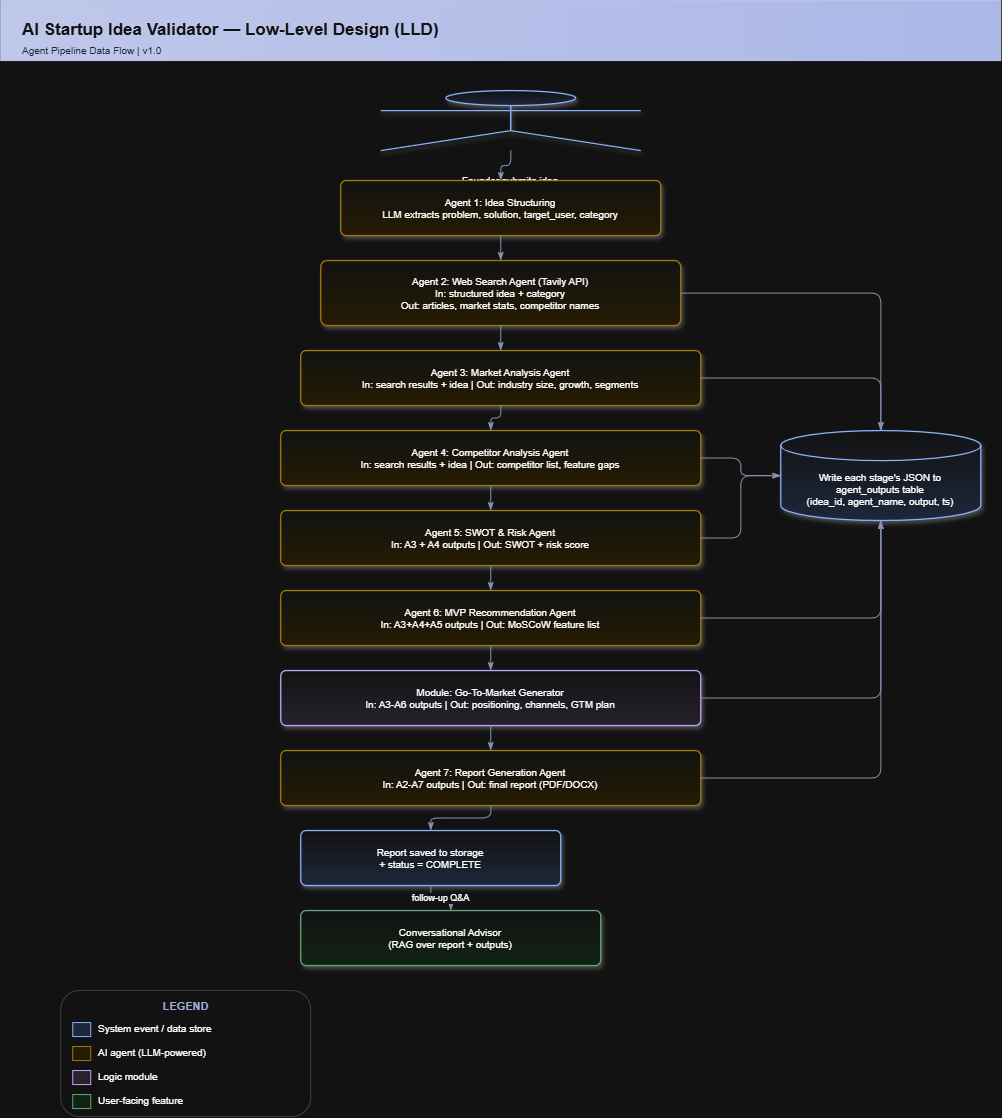

The diagram above was exported from draw.io. Its source (the exported page's mxGraphModel, read from the mxfile embedded in the PNG):
<mxGraphModel dx="1873" dy="1138" grid="1" gridSize="10" guides="1" tooltips="1" connect="1" arrows="1" fold="1" page="1" pageScale="1" pageWidth="1000" pageHeight="1150" math="0" shadow="0">
  <root>
    <mxCell id="0" />
    <mxCell id="1" parent="0" />
    <mxCell id="e1" parent="1" style="rounded=0;whiteSpace=wrap;html=1;fillColor=#1F2A52;gradientColor=#2F3D74;gradientDirection=east;strokeColor=#1F2A52;fontColor=#FFFFFF;fontStyle=1;fontSize=17;fontFamily=Helvetica;align=left;spacingLeft=20;" value="AI Startup Idea Validator — Low-Level Design (LLD)" vertex="1">
      <mxGeometry height="60" width="1000" as="geometry" />
    </mxCell>
    <mxCell id="e2" parent="1" style="rounded=0;whiteSpace=wrap;html=1;fillColor=none;strokeColor=none;fontColor=#DCE7FF;fontSize=10;fontFamily=Helvetica;align=left;" value="Agent Pipeline Data Flow  |  v1.0" vertex="1">
      <mxGeometry height="20" width="700" x="20" y="40" as="geometry" />
    </mxCell>
    <mxCell id="e3" parent="1" style="shape=umlActor;verticalLabelPosition=bottom;labelBackgroundColor=none;whiteSpace=wrap;html=1;fillColor=#DCE7FF;gradientColor=#FFFFFF;gradientDirection=north;strokeColor=#1F4EA1;fontSize=10;fontFamily=Helvetica;shadow=1;strokeWidth=1.3;" value="Founder submits idea" vertex="1">
      <mxGeometry height="60" width="260" x="380" y="90" as="geometry" />
    </mxCell>
    <mxCell id="e4" parent="1" style="rounded=1;arcSize=10;whiteSpace=wrap;html=1;fillColor=#FFF3D6;gradientColor=#FFFFFF;gradientDirection=north;strokeColor=#B8860B;fontSize=10;fontFamily=Helvetica;shadow=1;strokeWidth=1.3;" value="Agent 1: Idea Structuring&#10;LLM extracts problem, solution, target_user, category" vertex="1">
      <mxGeometry height="55" width="320" x="340" y="180" as="geometry" />
    </mxCell>
    <mxCell id="e5" parent="1" style="rounded=1;arcSize=10;whiteSpace=wrap;html=1;fillColor=#FFF3D6;gradientColor=#FFFFFF;gradientDirection=north;strokeColor=#B8860B;fontSize=10;fontFamily=Helvetica;shadow=1;strokeWidth=1.3;" value="Agent 2: Web Search Agent (Tavily API)&#10;In: structured idea + category&#10;Out: articles, market stats, competitor names" vertex="1">
      <mxGeometry height="65" width="360" x="320" y="260" as="geometry" />
    </mxCell>
    <mxCell id="e6" parent="1" style="rounded=1;arcSize=10;whiteSpace=wrap;html=1;fillColor=#FFF3D6;gradientColor=#FFFFFF;gradientDirection=north;strokeColor=#B8860B;fontSize=10;fontFamily=Helvetica;shadow=1;strokeWidth=1.3;" value="Agent 3: Market Analysis Agent&#10;In: search results + idea | Out: industry size, growth, segments" vertex="1">
      <mxGeometry height="55" width="400" x="300" y="350" as="geometry" />
    </mxCell>
    <mxCell id="e7" parent="1" style="rounded=1;arcSize=10;whiteSpace=wrap;html=1;fillColor=#FFF3D6;gradientColor=#FFFFFF;gradientDirection=north;strokeColor=#B8860B;fontSize=10;fontFamily=Helvetica;shadow=1;strokeWidth=1.3;" value="Agent 4: Competitor Analysis Agent&#10;In: search results + idea | Out: competitor list, feature gaps" vertex="1">
      <mxGeometry height="55" width="420" x="280" y="430" as="geometry" />
    </mxCell>
    <mxCell id="e8" parent="1" style="rounded=1;arcSize=10;whiteSpace=wrap;html=1;fillColor=#FFF3D6;gradientColor=#FFFFFF;gradientDirection=north;strokeColor=#B8860B;fontSize=10;fontFamily=Helvetica;shadow=1;strokeWidth=1.3;" value="Agent 5: SWOT &amp; Risk Agent&#10;In: A3 + A4 outputs | Out: SWOT + risk score" vertex="1">
      <mxGeometry height="55" width="420" x="280" y="510" as="geometry" />
    </mxCell>
    <mxCell id="e9" parent="1" style="rounded=1;arcSize=10;whiteSpace=wrap;html=1;fillColor=#FFF3D6;gradientColor=#FFFFFF;gradientDirection=north;strokeColor=#B8860B;fontSize=10;fontFamily=Helvetica;shadow=1;strokeWidth=1.3;" value="Agent 6: MVP Recommendation Agent&#10;In: A3+A4+A5 outputs | Out: MoSCoW feature list" vertex="1">
      <mxGeometry height="55" width="420" x="280" y="590" as="geometry" />
    </mxCell>
    <mxCell id="e10" parent="1" style="rounded=1;arcSize=10;whiteSpace=wrap;html=1;fillColor=#EDE7F6;gradientColor=#FFFFFF;gradientDirection=north;strokeColor=#5E35B1;fontSize=10;fontFamily=Helvetica;shadow=1;strokeWidth=1.3;" value="Module: Go-To-Market Generator&#10;In: A3-A6 outputs | Out: positioning, channels, GTM plan" vertex="1">
      <mxGeometry height="55" width="420" x="280" y="670" as="geometry" />
    </mxCell>
    <mxCell id="e11" parent="1" style="rounded=1;arcSize=10;whiteSpace=wrap;html=1;fillColor=#FFF3D6;gradientColor=#FFFFFF;gradientDirection=north;strokeColor=#B8860B;fontSize=10;fontFamily=Helvetica;shadow=1;strokeWidth=1.3;" value="Agent 7: Report Generation Agent&#10;In: A2-A7 outputs | Out: final report (PDF/DOCX)" vertex="1">
      <mxGeometry height="55" width="420" x="280" y="750" as="geometry" />
    </mxCell>
    <mxCell id="e12" parent="1" style="shape=cylinder3;boundedLbl=1;whiteSpace=wrap;html=1;fillColor=#DCE7FF;gradientColor=#FFFFFF;gradientDirection=north;strokeColor=#1F4EA1;fontSize=10;fontFamily=Helvetica;shadow=1;strokeWidth=1.3;" value="Write each stage's JSON to&#10;agent_outputs table&#10;(idea_id, agent_name, output, ts)" vertex="1">
      <mxGeometry height="90" width="200" x="780" y="430" as="geometry" />
    </mxCell>
    <mxCell id="e13" parent="1" style="rounded=1;arcSize=10;whiteSpace=wrap;html=1;fillColor=#DCE7FF;gradientColor=#FFFFFF;gradientDirection=north;strokeColor=#1F4EA1;fontSize=10;fontFamily=Helvetica;shadow=1;strokeWidth=1.3;" value="Report saved to storage&#10;+ status = COMPLETE" vertex="1">
      <mxGeometry height="55" width="260" x="300" y="830" as="geometry" />
    </mxCell>
    <mxCell id="e14" parent="1" style="rounded=1;arcSize=10;whiteSpace=wrap;html=1;fillColor=#DFF5E3;gradientColor=#FFFFFF;gradientDirection=north;strokeColor=#2E7D46;fontSize=10;fontFamily=Helvetica;shadow=1;strokeWidth=1.3;" value="Conversational Advisor&#10;(RAG over report + outputs)" vertex="1">
      <mxGeometry height="55" width="300" x="300" y="910" as="geometry" />
    </mxCell>
    <mxCell id="e15" edge="1" parent="1" source="e3" style="edgeStyle=orthogonalEdgeStyle;rounded=1;html=1;fontSize=9;fontFamily=Helvetica;strokeColor=#5A6B8C;endArrow=classicThin;" target="e4" value="">
      <mxGeometry relative="1" as="geometry" />
    </mxCell>
    <mxCell id="e16" edge="1" parent="1" source="e4" style="edgeStyle=orthogonalEdgeStyle;rounded=1;html=1;fontSize=9;fontFamily=Helvetica;strokeColor=#5A6B8C;endArrow=classicThin;" target="e5" value="">
      <mxGeometry relative="1" as="geometry" />
    </mxCell>
    <mxCell id="e17" edge="1" parent="1" source="e5" style="edgeStyle=orthogonalEdgeStyle;rounded=1;html=1;fontSize=9;fontFamily=Helvetica;strokeColor=#5A6B8C;endArrow=classicThin;" target="e6" value="">
      <mxGeometry relative="1" as="geometry" />
    </mxCell>
    <mxCell id="e18" edge="1" parent="1" source="e6" style="edgeStyle=orthogonalEdgeStyle;rounded=1;html=1;fontSize=9;fontFamily=Helvetica;strokeColor=#5A6B8C;endArrow=classicThin;" target="e7" value="">
      <mxGeometry relative="1" as="geometry" />
    </mxCell>
    <mxCell id="e19" edge="1" parent="1" source="e7" style="edgeStyle=orthogonalEdgeStyle;rounded=1;html=1;fontSize=9;fontFamily=Helvetica;strokeColor=#5A6B8C;endArrow=classicThin;" target="e8" value="">
      <mxGeometry relative="1" as="geometry" />
    </mxCell>
    <mxCell id="e20" edge="1" parent="1" source="e8" style="edgeStyle=orthogonalEdgeStyle;rounded=1;html=1;fontSize=9;fontFamily=Helvetica;strokeColor=#5A6B8C;endArrow=classicThin;" target="e9" value="">
      <mxGeometry relative="1" as="geometry" />
    </mxCell>
    <mxCell id="e21" edge="1" parent="1" source="e9" style="edgeStyle=orthogonalEdgeStyle;rounded=1;html=1;fontSize=9;fontFamily=Helvetica;strokeColor=#5A6B8C;endArrow=classicThin;" target="e10" value="">
      <mxGeometry relative="1" as="geometry" />
    </mxCell>
    <mxCell id="e22" edge="1" parent="1" source="e10" style="edgeStyle=orthogonalEdgeStyle;rounded=1;html=1;fontSize=9;fontFamily=Helvetica;strokeColor=#5A6B8C;endArrow=classicThin;" target="e11" value="">
      <mxGeometry relative="1" as="geometry" />
    </mxCell>
    <mxCell id="e23" edge="1" parent="1" source="e11" style="edgeStyle=orthogonalEdgeStyle;rounded=1;html=1;fontSize=9;fontFamily=Helvetica;strokeColor=#5A6B8C;endArrow=classicThin;" target="e13" value="">
      <mxGeometry relative="1" as="geometry" />
    </mxCell>
    <mxCell id="e24" edge="1" parent="1" source="e13" style="edgeStyle=orthogonalEdgeStyle;rounded=1;html=1;fontSize=9;fontFamily=Helvetica;strokeColor=#5A6B8C;endArrow=classicThin;" target="e14" value="follow-up Q&amp;A">
      <mxGeometry relative="1" as="geometry" />
    </mxCell>
    <mxCell id="e25" edge="1" parent="1" source="e5" style="edgeStyle=orthogonalEdgeStyle;rounded=1;html=1;fontSize=9;fontFamily=Helvetica;strokeColor=#5A6B8C;endArrow=classicThin;" target="e12" value="">
      <mxGeometry relative="1" as="geometry" />
    </mxCell>
    <mxCell id="e26" edge="1" parent="1" source="e6" style="edgeStyle=orthogonalEdgeStyle;rounded=1;html=1;fontSize=9;fontFamily=Helvetica;strokeColor=#5A6B8C;endArrow=classicThin;" target="e12" value="">
      <mxGeometry relative="1" as="geometry" />
    </mxCell>
    <mxCell id="e27" edge="1" parent="1" source="e7" style="edgeStyle=orthogonalEdgeStyle;rounded=1;html=1;fontSize=9;fontFamily=Helvetica;strokeColor=#5A6B8C;endArrow=classicThin;" target="e12" value="">
      <mxGeometry relative="1" as="geometry" />
    </mxCell>
    <mxCell id="e28" edge="1" parent="1" source="e8" style="edgeStyle=orthogonalEdgeStyle;rounded=1;html=1;fontSize=9;fontFamily=Helvetica;strokeColor=#5A6B8C;endArrow=classicThin;" target="e12" value="">
      <mxGeometry relative="1" as="geometry" />
    </mxCell>
    <mxCell id="e29" edge="1" parent="1" source="e9" style="edgeStyle=orthogonalEdgeStyle;rounded=1;html=1;fontSize=9;fontFamily=Helvetica;strokeColor=#5A6B8C;endArrow=classicThin;" target="e12" value="">
      <mxGeometry relative="1" as="geometry" />
    </mxCell>
    <mxCell id="e30" edge="1" parent="1" source="e10" style="edgeStyle=orthogonalEdgeStyle;rounded=1;html=1;fontSize=9;fontFamily=Helvetica;strokeColor=#5A6B8C;endArrow=classicThin;" target="e12" value="">
      <mxGeometry relative="1" as="geometry" />
    </mxCell>
    <mxCell id="e31" edge="1" parent="1" source="e11" style="edgeStyle=orthogonalEdgeStyle;rounded=1;html=1;fontSize=9;fontFamily=Helvetica;strokeColor=#5A6B8C;endArrow=classicThin;" target="e12" value="">
      <mxGeometry relative="1" as="geometry" />
    </mxCell>
    <mxCell id="e32" parent="1" style="rounded=1;html=1;fillColor=#FFFFFF;strokeColor=#CCCCCC;" value="" vertex="1">
      <mxGeometry height="126" width="250" x="60" y="990" as="geometry" />
    </mxCell>
    <mxCell id="e33" parent="1" style="rounded=0;html=1;fillColor=none;strokeColor=none;fontStyle=1;fontFamily=Helvetica;fontSize=11;fontColor=#3D4B7A;" value="LEGEND" vertex="1">
      <mxGeometry height="20" width="230" x="70" y="996" as="geometry" />
    </mxCell>
    <mxCell id="e34" parent="1" style="rounded=0;html=1;fillColor=#DCE7FF;strokeColor=#1F4EA1;" value="" vertex="1">
      <mxGeometry height="14" width="18" x="72" y="1022" as="geometry" />
    </mxCell>
    <mxCell id="e35" parent="1" style="rounded=0;html=1;fillColor=none;strokeColor=none;fontFamily=Helvetica;fontSize=10;align=left;" value="System event / data store" vertex="1">
      <mxGeometry height="20" width="204" x="96" y="1018" as="geometry" />
    </mxCell>
    <mxCell id="e36" parent="1" style="rounded=0;html=1;fillColor=#FFF3D6;strokeColor=#B8860B;" value="" vertex="1">
      <mxGeometry height="14" width="18" x="72" y="1046" as="geometry" />
    </mxCell>
    <mxCell id="e37" parent="1" style="rounded=0;html=1;fillColor=none;strokeColor=none;fontFamily=Helvetica;fontSize=10;align=left;" value="AI agent (LLM-powered)" vertex="1">
      <mxGeometry height="20" width="204" x="96" y="1042" as="geometry" />
    </mxCell>
    <mxCell id="e38" parent="1" style="rounded=0;html=1;fillColor=#EDE7F6;strokeColor=#5E35B1;" value="" vertex="1">
      <mxGeometry height="14" width="18" x="72" y="1070" as="geometry" />
    </mxCell>
    <mxCell id="e39" parent="1" style="rounded=0;html=1;fillColor=none;strokeColor=none;fontFamily=Helvetica;fontSize=10;align=left;" value="Logic module" vertex="1">
      <mxGeometry height="20" width="204" x="96" y="1066" as="geometry" />
    </mxCell>
    <mxCell id="e40" parent="1" style="rounded=0;html=1;fillColor=#DFF5E3;strokeColor=#2E7D46;" value="" vertex="1">
      <mxGeometry height="14" width="18" x="72" y="1094" as="geometry" />
    </mxCell>
    <mxCell id="e41" parent="1" style="rounded=0;html=1;fillColor=none;strokeColor=none;fontFamily=Helvetica;fontSize=10;align=left;" value="User-facing feature" vertex="1">
      <mxGeometry height="20" width="204" x="96" y="1090" as="geometry" />
    </mxCell>
  </root>
</mxGraphModel>